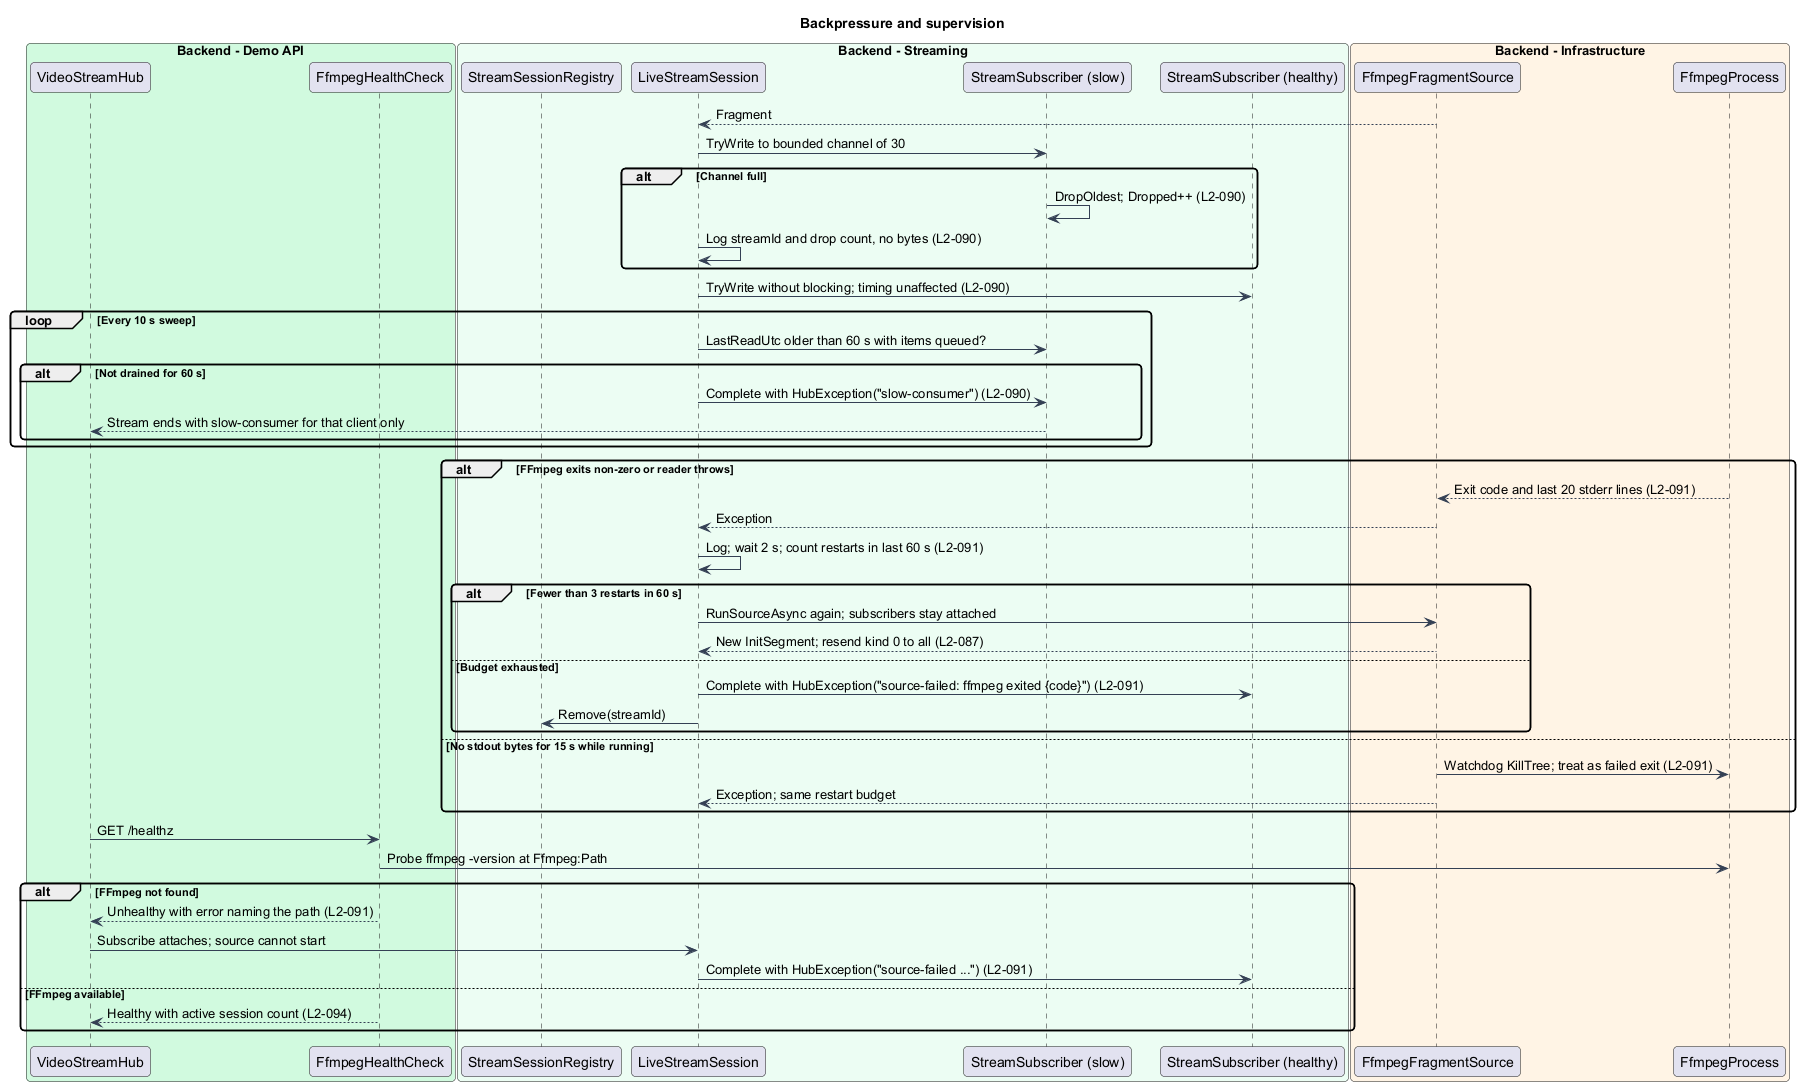

The diagram above was rendered by PlantUML. Its source (embedded in the PNG):
@startuml
skinparam backgroundColor #FFFFFF
skinparam shadowing false
skinparam roundcorner 8
skinparam defaultFontName Arial
skinparam ArrowColor #344054
skinparam class {
  BorderColor #344054
  FontColor #101828
  BackgroundColor #F9FAFB
}
title Backpressure and supervision
box "Backend - Demo API" #D1FADF
  participant "VideoStreamHub" as hub
  participant "FfmpegHealthCheck" as health
end box
box "Backend - Streaming" #ECFDF3
  participant "StreamSessionRegistry" as registry
  participant "LiveStreamSession" as session
  participant "StreamSubscriber (slow)" as slow
  participant "StreamSubscriber (healthy)" as healthy
end box
box "Backend - Infrastructure" #FFF4E5
  participant "FfmpegFragmentSource" as source
  participant "FfmpegProcess" as process
end box

source --> session : Fragment
session -> slow : TryWrite to bounded channel of 30
alt Channel full
  slow -> slow : DropOldest; Dropped++ (L2-090)
  session -> session : Log streamId and drop count, no bytes (L2-090)
end
session -> healthy : TryWrite without blocking; timing unaffected (L2-090)
loop Every 10 s sweep
  session -> slow : LastReadUtc older than 60 s with items queued?
  alt Not drained for 60 s
    session -> slow : Complete with HubException("slow-consumer") (L2-090)
    slow --> hub : Stream ends with slow-consumer for that client only
  end
end
alt FFmpeg exits non-zero or reader throws
  process --> source : Exit code and last 20 stderr lines (L2-091)
  source --> session : Exception
  session -> session : Log; wait 2 s; count restarts in last 60 s (L2-091)
  alt Fewer than 3 restarts in 60 s
    session -> source : RunSourceAsync again; subscribers stay attached
    source --> session : New InitSegment; resend kind 0 to all (L2-087)
  else Budget exhausted
    session -> healthy : Complete with HubException("source-failed: ffmpeg exited {code}") (L2-091)
    session -> registry : Remove(streamId)
  end
else No stdout bytes for 15 s while running
  source -> process : Watchdog KillTree; treat as failed exit (L2-091)
  source --> session : Exception; same restart budget
end
hub -> health : GET /healthz
health -> process : Probe ffmpeg -version at Ffmpeg:Path
alt FFmpeg not found
  health --> hub : Unhealthy with error naming the path (L2-091)
  hub -> session : Subscribe attaches; source cannot start
  session -> healthy : Complete with HubException("source-failed ...") (L2-091)
else FFmpeg available
  health --> hub : Healthy with active session count (L2-094)
end
@enduml